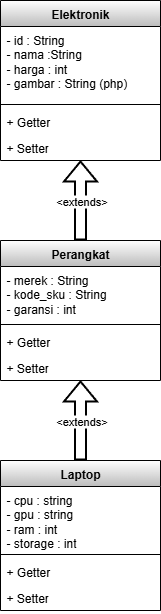

The diagram above was exported from draw.io. Its source (the exported page's mxGraphModel, read from the mxfile embedded in the PNG):
<mxGraphModel dx="1042" dy="527" grid="1" gridSize="10" guides="1" tooltips="1" connect="1" arrows="1" fold="1" page="1" pageScale="1" pageWidth="850" pageHeight="1100" math="0" shadow="0">
  <root>
    <mxCell id="0" />
    <mxCell id="1" parent="0" />
    <mxCell id="bfjYQgcnWfN-wQWbh-1A-1" value="Elektronik" style="swimlane;fontStyle=1;align=center;verticalAlign=top;childLayout=stackLayout;horizontal=1;startSize=26;horizontalStack=0;resizeParent=1;resizeParentMax=0;resizeLast=0;collapsible=1;marginBottom=0;whiteSpace=wrap;html=1;fillStyle=auto;gradientColor=#BCBCBC;fillColor=default;swimlaneFillColor=default;" vertex="1" parent="1">
      <mxGeometry x="120" y="10" width="160" height="160" as="geometry" />
    </mxCell>
    <mxCell id="bfjYQgcnWfN-wQWbh-1A-2" value="- id : String&lt;br&gt;- nama :String&lt;br&gt;- harga : int&lt;div&gt;- gambar : String (php)&lt;/div&gt;" style="text;strokeColor=none;fillColor=none;align=left;verticalAlign=top;spacingLeft=4;spacingRight=4;overflow=hidden;rotatable=0;points=[[0,0.5],[1,0.5]];portConstraint=eastwest;whiteSpace=wrap;html=1;" vertex="1" parent="bfjYQgcnWfN-wQWbh-1A-1">
      <mxGeometry y="26" width="160" height="74" as="geometry" />
    </mxCell>
    <mxCell id="bfjYQgcnWfN-wQWbh-1A-3" value="" style="line;strokeWidth=1;fillColor=none;align=left;verticalAlign=middle;spacingTop=-1;spacingLeft=3;spacingRight=3;rotatable=0;labelPosition=right;points=[];portConstraint=eastwest;strokeColor=inherit;" vertex="1" parent="bfjYQgcnWfN-wQWbh-1A-1">
      <mxGeometry y="100" width="160" height="8" as="geometry" />
    </mxCell>
    <mxCell id="bfjYQgcnWfN-wQWbh-1A-4" value="+ Getter" style="text;strokeColor=none;fillColor=none;align=left;verticalAlign=top;spacingLeft=4;spacingRight=4;overflow=hidden;rotatable=0;points=[[0,0.5],[1,0.5]];portConstraint=eastwest;whiteSpace=wrap;html=1;" vertex="1" parent="bfjYQgcnWfN-wQWbh-1A-1">
      <mxGeometry y="108" width="160" height="26" as="geometry" />
    </mxCell>
    <mxCell id="bfjYQgcnWfN-wQWbh-1A-5" value="+ Setter" style="text;strokeColor=none;fillColor=none;align=left;verticalAlign=top;spacingLeft=4;spacingRight=4;overflow=hidden;rotatable=0;points=[[0,0.5],[1,0.5]];portConstraint=eastwest;whiteSpace=wrap;html=1;" vertex="1" parent="bfjYQgcnWfN-wQWbh-1A-1">
      <mxGeometry y="134" width="160" height="26" as="geometry" />
    </mxCell>
    <mxCell id="bfjYQgcnWfN-wQWbh-1A-10" value="Perangkat" style="swimlane;fontStyle=1;align=center;verticalAlign=top;childLayout=stackLayout;horizontal=1;startSize=26;horizontalStack=0;resizeParent=1;resizeParentMax=0;resizeLast=0;collapsible=1;marginBottom=0;whiteSpace=wrap;html=1;swimlaneFillColor=default;gradientColor=#BCBCBC;" vertex="1" parent="1">
      <mxGeometry x="120" y="250" width="160" height="140" as="geometry" />
    </mxCell>
    <mxCell id="bfjYQgcnWfN-wQWbh-1A-11" value="- merek : String&lt;br&gt;- kode_sku : String&lt;br&gt;- garansi : int" style="text;strokeColor=none;fillColor=none;align=left;verticalAlign=top;spacingLeft=4;spacingRight=4;overflow=hidden;rotatable=0;points=[[0,0.5],[1,0.5]];portConstraint=eastwest;whiteSpace=wrap;html=1;" vertex="1" parent="bfjYQgcnWfN-wQWbh-1A-10">
      <mxGeometry y="26" width="160" height="54" as="geometry" />
    </mxCell>
    <mxCell id="bfjYQgcnWfN-wQWbh-1A-12" value="" style="line;strokeWidth=1;fillColor=none;align=left;verticalAlign=middle;spacingTop=-1;spacingLeft=3;spacingRight=3;rotatable=0;labelPosition=right;points=[];portConstraint=eastwest;strokeColor=inherit;" vertex="1" parent="bfjYQgcnWfN-wQWbh-1A-10">
      <mxGeometry y="80" width="160" height="8" as="geometry" />
    </mxCell>
    <mxCell id="bfjYQgcnWfN-wQWbh-1A-13" value="+ Getter" style="text;strokeColor=none;fillColor=none;align=left;verticalAlign=top;spacingLeft=4;spacingRight=4;overflow=hidden;rotatable=0;points=[[0,0.5],[1,0.5]];portConstraint=eastwest;whiteSpace=wrap;html=1;" vertex="1" parent="bfjYQgcnWfN-wQWbh-1A-10">
      <mxGeometry y="88" width="160" height="26" as="geometry" />
    </mxCell>
    <mxCell id="bfjYQgcnWfN-wQWbh-1A-14" value="+ Setter" style="text;strokeColor=none;fillColor=none;align=left;verticalAlign=top;spacingLeft=4;spacingRight=4;overflow=hidden;rotatable=0;points=[[0,0.5],[1,0.5]];portConstraint=eastwest;whiteSpace=wrap;html=1;" vertex="1" parent="bfjYQgcnWfN-wQWbh-1A-10">
      <mxGeometry y="114" width="160" height="26" as="geometry" />
    </mxCell>
    <mxCell id="bfjYQgcnWfN-wQWbh-1A-15" value="Laptop" style="swimlane;fontStyle=1;align=center;verticalAlign=top;childLayout=stackLayout;horizontal=1;startSize=26;horizontalStack=0;resizeParent=1;resizeParentMax=0;resizeLast=0;collapsible=1;marginBottom=0;whiteSpace=wrap;html=1;swimlaneFillColor=default;gradientColor=#BCBCBC;" vertex="1" parent="1">
      <mxGeometry x="120" y="470" width="160" height="150" as="geometry" />
    </mxCell>
    <mxCell id="bfjYQgcnWfN-wQWbh-1A-16" value="- cpu : string&lt;div&gt;- gpu : string&lt;/div&gt;&lt;div&gt;- ram : int&lt;br&gt;- storage : int&lt;/div&gt;" style="text;strokeColor=none;fillColor=none;align=left;verticalAlign=top;spacingLeft=4;spacingRight=4;overflow=hidden;rotatable=0;points=[[0,0.5],[1,0.5]];portConstraint=eastwest;whiteSpace=wrap;html=1;" vertex="1" parent="bfjYQgcnWfN-wQWbh-1A-15">
      <mxGeometry y="26" width="160" height="64" as="geometry" />
    </mxCell>
    <mxCell id="bfjYQgcnWfN-wQWbh-1A-17" value="" style="line;strokeWidth=1;fillColor=none;align=left;verticalAlign=middle;spacingTop=-1;spacingLeft=3;spacingRight=3;rotatable=0;labelPosition=right;points=[];portConstraint=eastwest;strokeColor=inherit;" vertex="1" parent="bfjYQgcnWfN-wQWbh-1A-15">
      <mxGeometry y="90" width="160" height="8" as="geometry" />
    </mxCell>
    <mxCell id="bfjYQgcnWfN-wQWbh-1A-18" value="+ Getter" style="text;strokeColor=none;fillColor=none;align=left;verticalAlign=top;spacingLeft=4;spacingRight=4;overflow=hidden;rotatable=0;points=[[0,0.5],[1,0.5]];portConstraint=eastwest;whiteSpace=wrap;html=1;" vertex="1" parent="bfjYQgcnWfN-wQWbh-1A-15">
      <mxGeometry y="98" width="160" height="26" as="geometry" />
    </mxCell>
    <mxCell id="bfjYQgcnWfN-wQWbh-1A-19" value="+ Setter" style="text;strokeColor=none;fillColor=none;align=left;verticalAlign=top;spacingLeft=4;spacingRight=4;overflow=hidden;rotatable=0;points=[[0,0.5],[1,0.5]];portConstraint=eastwest;whiteSpace=wrap;html=1;" vertex="1" parent="bfjYQgcnWfN-wQWbh-1A-15">
      <mxGeometry y="124" width="160" height="26" as="geometry" />
    </mxCell>
    <mxCell id="bfjYQgcnWfN-wQWbh-1A-21" value="" style="endArrow=classic;html=1;rounded=0;exitX=0.5;exitY=0;exitDx=0;exitDy=0;curved=0;strokeWidth=2;shape=flexArrow;startSize=2;fillColor=default;" edge="1" parent="1" source="bfjYQgcnWfN-wQWbh-1A-10" target="bfjYQgcnWfN-wQWbh-1A-5">
      <mxGeometry relative="1" as="geometry">
        <mxPoint x="80" y="260" as="sourcePoint" />
        <mxPoint x="180" y="260" as="targetPoint" />
      </mxGeometry>
    </mxCell>
    <mxCell id="bfjYQgcnWfN-wQWbh-1A-22" value="&amp;lt;extends&amp;gt;" style="edgeLabel;resizable=0;html=1;;align=center;verticalAlign=middle;" connectable="0" vertex="1" parent="bfjYQgcnWfN-wQWbh-1A-21">
      <mxGeometry relative="1" as="geometry" />
    </mxCell>
    <mxCell id="bfjYQgcnWfN-wQWbh-1A-24" value="" style="endArrow=classic;html=1;rounded=0;exitX=0.5;exitY=0;exitDx=0;exitDy=0;strokeWidth=2;shape=flexArrow;startSize=2;fillColor=default;" edge="1" parent="1" source="bfjYQgcnWfN-wQWbh-1A-15" target="bfjYQgcnWfN-wQWbh-1A-14">
      <mxGeometry relative="1" as="geometry">
        <mxPoint x="250" y="290" as="sourcePoint" />
        <mxPoint x="250" y="240" as="targetPoint" />
      </mxGeometry>
    </mxCell>
    <mxCell id="bfjYQgcnWfN-wQWbh-1A-25" value="&amp;lt;extends&amp;gt;" style="edgeLabel;resizable=0;html=1;;align=center;verticalAlign=middle;" connectable="0" vertex="1" parent="bfjYQgcnWfN-wQWbh-1A-24">
      <mxGeometry relative="1" as="geometry" />
    </mxCell>
  </root>
</mxGraphModel>